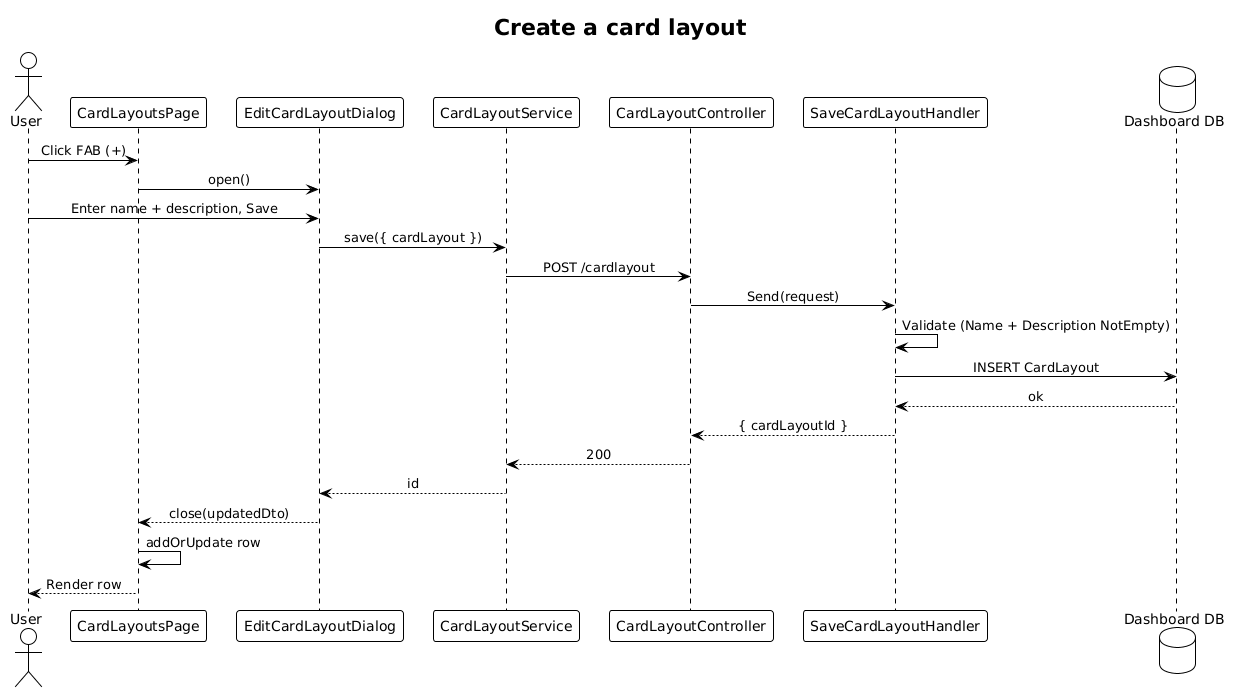

The diagram above was rendered by PlantUML. Its source (embedded in the PNG):
@startuml
!theme plain
skinparam sequenceMessageAlign center

title Create a card layout

actor User
participant "CardLayoutsPage" as Page
participant "EditCardLayoutDialog" as Dlg
participant "CardLayoutService" as Svc
participant "CardLayoutController" as Ctrl
participant "SaveCardLayoutHandler" as H
database "Dashboard DB" as DB

User -> Page: Click FAB (+)
Page -> Dlg: open()
User -> Dlg: Enter name + description, Save
Dlg -> Svc: save({ cardLayout })
Svc -> Ctrl: POST /cardlayout
Ctrl -> H: Send(request)
H -> H: Validate (Name + Description NotEmpty)
H -> DB: INSERT CardLayout
DB --> H: ok
H --> Ctrl: { cardLayoutId }
Ctrl --> Svc: 200
Svc --> Dlg: id
Dlg --> Page: close(updatedDto)
Page -> Page: addOrUpdate row
Page --> User: Render row
@enduml